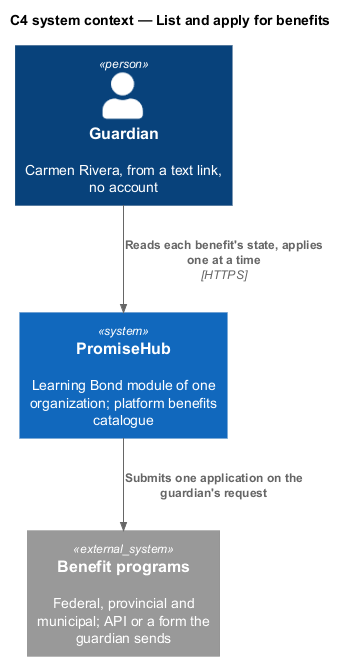

The diagram above was rendered by PlantUML. Its source (embedded in the PNG):
@startuml
!include <C4/C4_Context>
title C4 system context — List and apply for benefits
Person(guardian, "Guardian", "Carmen Rivera, from a text link, no account")
System(ph, "PromiseHub", "Learning Bond module of one organization; platform benefits catalogue")
System_Ext(program, "Benefit programs", "Federal, provincial and municipal; API or a form the guardian sends")
Rel(guardian, ph, "Reads each benefit's state, applies one at a time", "HTTPS")
Rel(ph, program, "Submits one application on the guardian's request")
@enduml